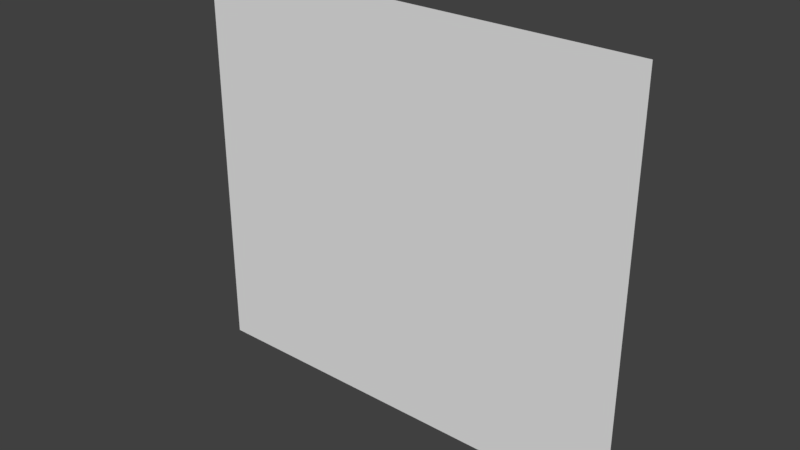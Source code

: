 # Source: butterfly_2.blend  (saved by Blender 2.77.0; exported with 4.5.12 LTS)
import bpy
from mathutils import Matrix  # noqa: F401  (used for matrix-valued properties, if any)

bpy.ops.wm.read_factory_settings(use_empty=True)
scene = bpy.context.scene
scene.name = 'Scene'

# ---- collections
col_collection_1 = bpy.data.collections.new('Collection 1'); scene.collection.children.link(col_collection_1)

# ---- world
world_world = bpy.data.worlds.new('World'); scene.world = world_world
world_world.color = (0.05088, 0.05088, 0.05088)
world_world.use_sun_shadow = False
world_world.sun_shadow_jitter_overblur = 0.0
world_world.cycles.sampling_method = 'MANUAL'

# ---- meshes
me_plane_001 = bpy.data.meshes.new('Plane.001')
me_plane_001.from_pydata([(-0.02438, 0.003313, 0.308), (0.02676, 0.003313, 0.308), (-0.02438, 0.003313, -0.2914), (0.02676, 0.003313, -0.2914), (0.3368, 0.003313, 0.308), (0.3368, 0.003313, -0.2914), (-0.3344, 0.003313, 0.308), (-0.3344, 0.003313, -0.2914), (0.1301, 0.003313, 0.308), (0.2334, 0.003313, 0.308), (0.2334, 0.003313, -0.2914), (0.1301, 0.003313, -0.2914), (-0.1277, 0.003313, -0.2914), (-0.231, 0.003313, -0.2914), (-0.231, 0.003313, 0.308), (-0.1277, 0.003313, 0.308)], [], [(0, 1, 3, 2), (10, 9, 4, 5), (14, 13, 7, 6), (3, 1, 8, 11), (11, 8, 9, 10), (0, 2, 12, 15), (15, 12, 13, 14)])
_uv = me_plane_001.uv_layers.new(name='UVMap')
_uv.uv.foreach_set('vector', [0.4619, 0.001683, 0.5381, 0.001683, 0.5381, 0.9989, 0.4619, 0.9989, 0.846, 0.9989, 0.846, 0.001683, 0.9999, 0.001683, 0.9999, 0.9989, 0.154, 0.001683, 0.154, 0.9989, 9.447e-05, 0.9989, 9.447e-05, 0.001683, 0.5381, 0.9989, 0.5381, 0.001683, 0.692, 0.001683, 0.692, 0.9989, 0.692, 0.9989, 0.692, 0.001683, 0.846, 0.001683, 0.846, 0.9989, 0.4619, 0.001683, 0.4619, 0.9989, 0.308, 0.9989, 0.308, 0.001683, 0.308, 0.001683, 0.308, 0.9989, 0.154, 0.9989, 0.154, 0.001683])
_ca = me_plane_001.color_attributes.new('Col', 'BYTE_COLOR', 'CORNER')
_ca.data.foreach_set('color', [0.0, 0.0, 0.0, 1.0, 0.0, 0.0, 0.0, 1.0, 0.001518, 0.0, 0.0, 1.0, 0.0, 0.0, 0.0, 1.0, 0.521, 0.0, 0.0, 1.0, 0.521, 0.0, 0.0, 1.0, 1.0, 0.0, 0.0, 1.0, 1.0, 0.0, 0.0, 1.0, 0.521, 0.0, 0.0, 1.0, 0.521, 0.0, 0.0, 1.0, 1.0, 0.0, 0.0, 1.0, 1.0, 0.0, 0.0, 1.0, 0.05127, 0.0, 0.0, 1.0, 0.05127, 0.0, 0.0, 1.0, 0.2159, 0.0, 0.0, 1.0, 0.2159, 0.0, 0.0, 1.0, 0.2159, 0.0, 0.0, 1.0, 0.2159, 0.0, 0.0, 1.0, 0.521, 0.0, 0.0, 1.0, 0.521, 0.0, 0.0, 1.0, 0.05127, 0.0, 0.0, 1.0, 0.05127, 0.0, 0.0, 1.0, 0.2159, 0.0, 0.0, 1.0, 0.2159, 0.0, 0.0, 1.0, 0.2159, 0.0, 0.0, 1.0, 0.2159, 0.0, 0.0, 1.0, 0.521, 0.0, 0.0, 1.0, 0.521, 0.0, 0.0, 1.0])
me_plane_001.use_remesh_preserve_volume = False
me_plane_001.use_remesh_preserve_attributes = False
me_plane_001.use_mirror_vertex_groups = False
me_plane_001.use_paint_bone_selection = False
me_plane_001.use_paint_mask = True
me_plane_001.update()

# ---- objects
ob_butterfly_flat = bpy.data.objects.new('butterfly_flat', me_plane_001)

# ---- transforms, parenting, visibility, modifiers, constraints
ob_butterfly_flat.location = (0.0, 0.0, 0.0)
ob_butterfly_flat.lineart.crease_threshold = 0.0

# ---- collection membership
col_collection_1.objects.link(ob_butterfly_flat)

# ---- scene / render settings (as saved in the file)
scene.frame_start = 1; scene.frame_end = 250; scene.frame_set(1)
scene.render.engine = 'BLENDER_EEVEE_NEXT'
scene.render.resolution_percentage = 50
scene.render.dither_intensity = 0.0
scene.cycles.use_denoising = False
scene.cycles.samples = 128
scene.cycles.sampling_pattern = 'TABULATED_SOBOL'
scene.cycles.light_sampling_threshold = 0.0
scene.cycles.use_adaptive_sampling = False
scene.cycles.use_light_tree = False
scene.cycles.blur_glossy = 0.0
scene.cycles.sample_clamp_indirect = 0.0
scene.view_settings.view_transform = 'Standard'
bpy.context.view_layer.update()

# ---- added for rendering (the .blend has no active camera and no usable light): camera, sun
cam_auto = bpy.data.cameras.new('AutoCamera')
cam_auto.lens = 50.0
cam_auto.sensor_width = 36.0
cam_auto.clip_end = 1000.0
ob_auto_camera = bpy.data.objects.new('AutoCamera', cam_auto)
scene.collection.objects.link(ob_auto_camera)
ob_auto_camera.location = (0.833762, -0.995773, 0.674394)
ob_auto_camera.rotation_euler = (1.09748, -7.21219e-08, 0.694738)
scene.camera = ob_auto_camera
light_auto_sun = bpy.data.lights.new('AutoSun', 'SUN')
light_auto_sun.energy = 3.0
light_auto_sun.angle = 0.0523599
ob_auto_sun = bpy.data.objects.new('AutoSun', light_auto_sun)
scene.collection.objects.link(ob_auto_sun)
ob_auto_sun.rotation_euler = (0.872665, 0.174533, 0.523599)
bpy.context.view_layer.update()

